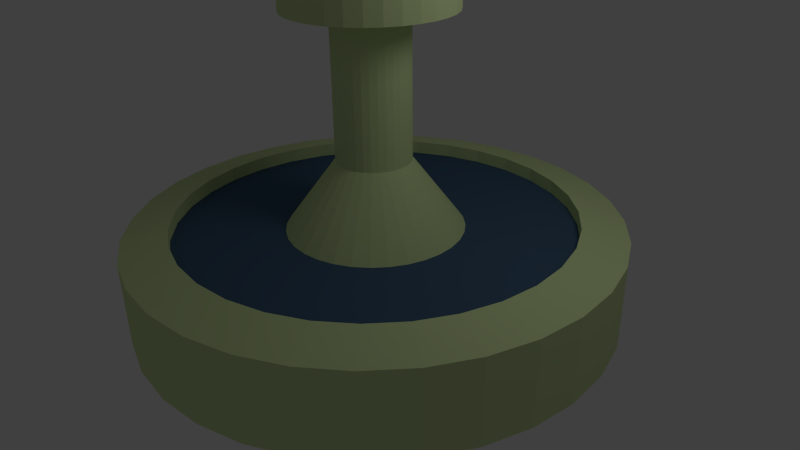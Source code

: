 # Source: fontaine.blend  (saved by Blender 2.60.0; exported with 4.5.12 LTS)
import bpy
from mathutils import Matrix  # noqa: F401  (used for matrix-valued properties, if any)

bpy.ops.wm.read_factory_settings(use_empty=True)
scene = bpy.context.scene
scene.name = 'Scene'

# ---- collections
col_collection_1 = bpy.data.collections.new('Collection 1'); scene.collection.children.link(col_collection_1)

# ---- materials (node trees are filled in below, after node groups)
mat_material_002 = bpy.data.materials.new('Material.002')
mat_material_002.alpha_threshold = 0.0
mat_material_002.use_transparent_shadow = False
mat_material_002.diffuse_color = (0.06506, 0.1236, 0.214, 1.0)
mat_material_002.roughness = 0.5
mat_material_002.line_color = (0.0, 0.0, 0.0, 1.0)
mat_material_004 = bpy.data.materials.new('Material.004')
mat_material_004.alpha_threshold = 0.0
mat_material_004.use_transparent_shadow = False
mat_material_004.diffuse_color = (0.6615, 0.8, 0.4002, 1.0)
mat_material_004.roughness = 0.5
mat_material_004.line_color = (0.0, 0.0, 0.0, 1.0)

# ---- material node trees

# ---- world
world_world = bpy.data.worlds.new('World'); scene.world = world_world
world_world.color = (0.05088, 0.05088, 0.05088)
world_world.use_sun_shadow = False
world_world.sun_shadow_jitter_overblur = 0.0
world_world.cycles.sampling_method = 'MANUAL'
world_world.cycles.sample_map_resolution = 256

# ---- cameras
cam_camera = bpy.data.cameras.new('Camera')
cam_camera.clip_end = 100.0
cam_camera.lens = 35.0
cam_camera.ortho_scale = 7.314
cam_camera.dof.focus_distance = 0.0
cam_camera.dof.aperture_fstop = 128.0

# ---- lights
light_lamp = bpy.data.lights.new('Lamp', 'POINT')
light_lamp.transmission_factor = 0.0
light_lamp.cutoff_distance = 30.0
light_lamp.energy = 100.0
light_lamp.shadow_buffer_clip_start = 1.001
light_lamp.shadow_soft_size = 1.0
light_lamp.shadow_maximum_resolution = 0.006
light_lamp.use_absolute_resolution = True
light_lamp.cycles.use_multiple_importance_sampling = False

# ---- meshes
me_cylinder_004 = bpy.data.meshes.new('Cylinder.004')
me_cylinder_004.from_pydata([(-0.1586, 0.7972, 2.875), (-0.311, 0.7509, 2.875), (-0.4516, 0.6758, 2.875), (-0.5747, 0.5747, 2.875), (-0.6758, 0.4516, 2.875), (-0.7509, 0.311, 2.875), (-0.7972, 0.1586, 2.875), (-0.8128, -3.671e-06, 2.875), (-0.7972, -0.1586, 2.875), (-0.7509, -0.311, 2.875), (-0.6758, -0.4516, 2.875), (-0.5747, -0.5747, 2.875), (-0.4516, -0.6758, 2.875), (-0.311, -0.7509, 2.875), (-0.1586, -0.7972, 2.875), (7.176e-07, -0.8128, 2.875), (0.1586, -0.7972, 2.875), (0.311, -0.7509, 2.875), (0.4516, -0.6758, 2.875), (0.5747, -0.5747, 2.875), (0.6758, -0.4516, 2.875), (0.7509, -0.311, 2.875), (0.7972, -0.1586, 2.875), (0.8128, -2.159e-06, 2.875), (0.7972, 0.1586, 2.875), (0.7509, 0.311, 2.875), (0.6758, 0.4516, 2.875), (0.5747, 0.5747, 2.875), (0.4516, 0.6758, 2.875), (0.311, 0.7509, 2.875), (0.1586, 0.7972, 2.875), (1.267e-06, 0.8128, 2.875), (-2.384e-07, -1.818e-06, 2.875)], [], [(30, 31, 32), (29, 30, 32), (28, 29, 32), (28, 27, 32), (27, 26, 32), (25, 26, 32), (25, 24, 32), (23, 24, 32), (22, 23, 32), (22, 21, 32), (21, 20, 32), (19, 20, 32), (18, 19, 32), (18, 17, 32), (16, 17, 32), (16, 15, 32), (15, 14, 32), (13, 14, 32), (12, 13, 32), (11, 12, 32), (11, 10, 32), (9, 10, 32), (9, 8, 32), (8, 7, 32), (7, 6, 32), (5, 6, 32), (4, 5, 32), (4, 3, 32), (3, 2, 32), (2, 1, 32), (1, 0, 32), (31, 0, 32)])
me_cylinder_004.materials.append(mat_material_002)
me_cylinder_004.use_remesh_preserve_volume = False
me_cylinder_004.use_remesh_preserve_attributes = False
me_cylinder_004.use_mirror_vertex_groups = False
me_cylinder_004.update()
me_cylinder_003 = bpy.data.meshes.new('Cylinder.003')
me_cylinder_003.from_pydata([(4.274e-07, 0.3306, 8.897), (0.0645, 0.3242, 8.897), (0.1265, 0.3054, 8.897), (0.1837, 0.2749, 8.897), (0.2338, 0.2338, 8.897), (0.2749, 0.1837, 8.897), (0.3054, 0.1265, 8.897), (0.3242, 0.0645, 8.897), (0.3306, -1.663e-06, 8.897), (0.3242, -0.0645, 8.897), (0.3054, -0.1265, 8.897), (0.2749, -0.1837, 8.897), (0.2338, -0.2338, 8.897), (0.1837, -0.2749, 8.897), (0.1265, -0.3054, 8.897), (0.0645, -0.3242, 8.897), (2.041e-07, -0.3306, 8.897), (-0.0645, -0.3242, 8.897), (-0.1265, -0.3054, 8.897), (-0.1837, -0.2749, 8.897), (-0.2338, -0.2338, 8.897), (-0.2749, -0.1837, 8.897), (-0.3054, -0.1265, 8.897), (-0.3242, -0.0645, 8.897), (-0.3306, -2.278e-06, 8.897), (-0.3242, 0.06449, 8.897), (-0.3054, 0.1265, 8.897), (-0.2749, 0.1837, 8.897), (-0.2338, 0.2338, 8.897), (-0.1837, 0.2749, 8.897), (-0.1265, 0.3054, 8.897), (-0.0645, 0.3242, 8.897), (-1.033e-07, -9.209e-07, 8.897), (-0.0645, 0.3242, 9.928), (-0.1265, 0.3054, 9.928), (-0.1837, 0.2749, 9.928), (-0.2338, 0.2338, 9.928), (-0.2749, 0.1837, 9.928), (-0.3054, 0.1265, 9.928), (-0.3242, 0.06449, 9.928), (-0.3306, -2.278e-06, 9.928), (-0.3242, -0.0645, 9.928), (-0.3054, -0.1265, 9.928), (-0.2749, -0.1837, 9.928), (-0.2338, -0.2338, 9.928), (-0.1837, -0.2749, 9.928), (-0.1265, -0.3054, 9.928), (-0.0645, -0.3242, 9.928), (2.041e-07, -0.3306, 9.928), (0.0645, -0.3242, 9.928), (0.1265, -0.3054, 9.928), (0.1837, -0.2749, 9.928), (0.2338, -0.2338, 9.928), (0.2749, -0.1837, 9.928), (0.3054, -0.1265, 9.928), (0.3242, -0.0645, 9.928), (0.3306, -1.663e-06, 9.928), (0.3242, 0.0645, 9.928), (0.3054, 0.1265, 9.928), (0.2749, 0.1837, 9.928), (0.2338, 0.2338, 9.928), (0.1837, 0.2749, 9.928), (0.1265, 0.3054, 9.928), (0.0645, 0.3242, 9.928), (4.274e-07, 0.3306, 9.928), (9.786e-08, 0.1513, 9.638), (0.02951, 0.1483, 9.638), (0.05788, 0.1397, 9.638), (0.08403, 0.1258, 9.638), (0.107, 0.107, 9.638), (0.1258, 0.08403, 9.638), (0.1397, 0.05788, 9.638), (0.1483, 0.02951, 9.638), (0.1513, -1.563e-06, 9.638), (0.1483, -0.02951, 9.638), (0.1397, -0.05788, 9.638), (0.1258, -0.08403, 9.638), (0.107, -0.107, 9.638), (0.08403, -0.1258, 9.638), (0.05788, -0.1397, 9.638), (0.02951, -0.1483, 9.638), (-4.32e-09, -0.1513, 9.638), (-0.02951, -0.1483, 9.638), (-0.05788, -0.1397, 9.638), (-0.08403, -0.1258, 9.638), (-0.107, -0.107, 9.638), (-0.1258, -0.08403, 9.638), (-0.1397, -0.05788, 9.638), (-0.1483, -0.02951, 9.638), (-0.1513, -1.844e-06, 9.638), (-0.1483, 0.02951, 9.638), (-0.1397, 0.05788, 9.638), (-0.1258, 0.08403, 9.638), (-0.107, 0.1069, 9.638), (-0.08403, 0.1258, 9.638), (-0.05788, 0.1397, 9.638), (-0.02951, 0.1483, 9.638), (-0.02951, 0.1483, 4.868), (-0.05788, 0.1397, 4.868), (-0.08403, 0.1258, 4.868), (-0.107, 0.1069, 4.868), (-0.1258, 0.08403, 4.868), (-0.1397, 0.05788, 4.868), (-0.1483, 0.02951, 4.868), (-0.1513, -2.023e-06, 4.868), (-0.1483, -0.02951, 4.868), (-0.1397, -0.05788, 4.868), (-0.1258, -0.08403, 4.868), (-0.107, -0.107, 4.868), (-0.08403, -0.1258, 4.868), (-0.05788, -0.1397, 4.868), (-0.02951, -0.1483, 4.868), (-2.135e-08, -0.1513, 4.868), (0.02951, -0.1483, 4.868), (0.05788, -0.1397, 4.868), (0.08403, -0.1258, 4.868), (0.107, -0.107, 4.868), (0.1258, -0.08403, 4.868), (0.1397, -0.05788, 4.868), (0.1483, -0.02951, 4.868), (0.1513, -1.741e-06, 4.868), (0.1483, 0.02951, 4.868), (0.1397, 0.05788, 4.868), (0.1258, 0.08403, 4.868), (0.107, 0.1069, 4.868), (0.08403, 0.1258, 4.868), (0.05788, 0.1397, 4.868), (0.02951, 0.1483, 4.868), (8.083e-08, 0.1513, 4.868), (4.972e-07, 0.3926, 2.596), (0.07659, 0.3851, 2.596), (0.1502, 0.3627, 2.596), (0.2181, 0.3264, 2.596), (0.2776, 0.2776, 2.596), (0.3264, 0.2181, 2.596), (0.3627, 0.1502, 2.596), (0.3851, 0.07659, 2.596), (0.3926, -1.954e-06, 2.596), (0.3851, -0.07659, 2.596), (0.3627, -0.1502, 2.596), (0.3264, -0.2181, 2.596), (0.2776, -0.2776, 2.596), (0.2181, -0.3264, 2.596), (0.1502, -0.3627, 2.596), (0.07659, -0.3851, 2.596), (2.32e-07, -0.3926, 2.596), (-0.07659, -0.3851, 2.596), (-0.1502, -0.3627, 2.596), (-0.2181, -0.3264, 2.596), (-0.2776, -0.2776, 2.596), (-0.3264, -0.2181, 2.596), (-0.3627, -0.1502, 2.596), (-0.3851, -0.07659, 2.596), (-0.3926, -2.684e-06, 2.596), (-0.3851, 0.07659, 2.596), (-0.3627, 0.1502, 2.596), (-0.3264, 0.2181, 2.596), (-0.2776, 0.2776, 2.596), (-0.2181, 0.3264, 2.596), (-0.1502, 0.3627, 2.596), (-0.0766, 0.3851, 2.596), (-1.331e-07, -1.073e-06, 1.371), (-0.0766, 0.3851, 1.371), (-0.1502, 0.3627, 1.371), (-0.2181, 0.3264, 1.371), (-0.2776, 0.2776, 1.371), (-0.3264, 0.2181, 1.371), (-0.3627, 0.1502, 1.371), (-0.3851, 0.07659, 1.371), (-0.3926, -2.684e-06, 1.371), (-0.3851, -0.07659, 1.371), (-0.3627, -0.1502, 1.371), (-0.3264, -0.2181, 1.371), (-0.2776, -0.2776, 1.371), (-0.2181, -0.3264, 1.371), (-0.1502, -0.3627, 1.371), (-0.07659, -0.3851, 1.371), (2.32e-07, -0.3926, 1.371), (0.07659, -0.3851, 1.371), (0.1502, -0.3627, 1.371), (0.2181, -0.3264, 1.371), (0.2776, -0.2776, 1.371), (0.3264, -0.2181, 1.371), (0.3627, -0.1502, 1.371), (0.3851, -0.07659, 1.371), (0.3926, -1.954e-06, 1.371), (0.3851, 0.07659, 1.371), (0.3627, 0.1502, 1.371), (0.3264, 0.2181, 1.371), (0.2776, 0.2776, 1.371), (0.2181, 0.3264, 1.371), (0.1502, 0.3627, 1.371), (0.07659, 0.3851, 1.371), (4.972e-07, 0.3926, 1.371)], [], [(64, 0, 31, 33), (30, 34, 33, 31), (29, 35, 34, 30), (28, 36, 35, 29), (27, 37, 36, 28), (26, 38, 37, 27), (25, 39, 38, 26), (24, 40, 39, 25), (23, 41, 40, 24), (22, 42, 41, 23), (21, 43, 42, 22), (20, 44, 43, 21), (19, 45, 44, 20), (18, 46, 45, 19), (17, 47, 46, 18), (16, 48, 47, 17), (15, 49, 48, 16), (14, 50, 49, 15), (13, 51, 50, 14), (12, 52, 51, 13), (11, 53, 52, 12), (10, 54, 53, 11), (9, 55, 54, 10), (8, 56, 55, 9), (7, 57, 56, 8), (6, 58, 57, 7), (5, 59, 58, 6), (4, 60, 59, 5), (3, 61, 60, 4), (2, 62, 61, 3), (1, 63, 62, 2), (0, 64, 63, 1), (0, 1, 32), (1, 2, 32), (2, 3, 32), (3, 4, 32), (4, 5, 32), (5, 6, 32), (6, 7, 32), (7, 8, 32), (8, 9, 32), (9, 10, 32), (10, 11, 32), (11, 12, 32), (12, 13, 32), (13, 14, 32), (14, 15, 32), (15, 16, 32), (16, 17, 32), (17, 18, 32), (18, 19, 32), (19, 20, 32), (20, 21, 32), (21, 22, 32), (22, 23, 32), (23, 24, 32), (24, 25, 32), (25, 26, 32), (26, 27, 32), (27, 28, 32), (28, 29, 32), (29, 30, 32), (30, 31, 32), (31, 0, 32), (96, 65, 64, 33), (95, 96, 33, 34), (94, 95, 34, 35), (93, 94, 35, 36), (92, 93, 36, 37), (91, 92, 37, 38), (90, 91, 38, 39), (89, 90, 39, 40), (88, 89, 40, 41), (87, 88, 41, 42), (86, 87, 42, 43), (85, 86, 43, 44), (84, 85, 44, 45), (83, 84, 45, 46), (82, 83, 46, 47), (81, 82, 47, 48), (80, 81, 48, 49), (79, 80, 49, 50), (78, 79, 50, 51), (77, 78, 51, 52), (76, 77, 52, 53), (75, 76, 53, 54), (74, 75, 54, 55), (73, 74, 55, 56), (72, 73, 56, 57), (71, 72, 57, 58), (70, 71, 58, 59), (69, 70, 59, 60), (68, 69, 60, 61), (67, 68, 61, 62), (66, 67, 62, 63), (65, 66, 63, 64), (128, 127, 66, 65), (127, 126, 67, 66), (126, 125, 68, 67), (125, 124, 69, 68), (124, 123, 70, 69), (123, 122, 71, 70), (122, 121, 72, 71), (121, 120, 73, 72), (120, 119, 74, 73), (119, 118, 75, 74), (118, 117, 76, 75), (117, 116, 77, 76), (116, 115, 78, 77), (115, 114, 79, 78), (114, 113, 80, 79), (113, 112, 81, 80), (112, 111, 82, 81), (111, 110, 83, 82), (110, 109, 84, 83), (109, 108, 85, 84), (108, 107, 86, 85), (107, 106, 87, 86), (106, 105, 88, 87), (105, 104, 89, 88), (104, 103, 90, 89), (103, 102, 91, 90), (102, 101, 92, 91), (101, 100, 93, 92), (100, 99, 94, 93), (99, 98, 95, 94), (98, 97, 96, 95), (97, 128, 65, 96), (160, 129, 128, 97), (159, 160, 97, 98), (158, 159, 98, 99), (157, 158, 99, 100), (156, 157, 100, 101), (155, 156, 101, 102), (154, 155, 102, 103), (153, 154, 103, 104), (152, 153, 104, 105), (151, 152, 105, 106), (150, 151, 106, 107), (149, 150, 107, 108), (148, 149, 108, 109), (147, 148, 109, 110), (146, 147, 110, 111), (145, 146, 111, 112), (144, 145, 112, 113), (143, 144, 113, 114), (142, 143, 114, 115), (141, 142, 115, 116), (140, 141, 116, 117), (139, 140, 117, 118), (138, 139, 118, 119), (137, 138, 119, 120), (136, 137, 120, 121), (135, 136, 121, 122), (134, 135, 122, 123), (133, 134, 123, 124), (132, 133, 124, 125), (131, 132, 125, 126), (130, 131, 126, 127), (129, 130, 127, 128), (129, 160, 162, 193), (160, 159, 163, 162), (159, 158, 164, 163), (158, 157, 165, 164), (157, 156, 166, 165), (156, 155, 167, 166), (155, 154, 168, 167), (154, 153, 169, 168), (153, 152, 170, 169), (152, 151, 171, 170), (151, 150, 172, 171), (150, 149, 173, 172), (149, 148, 174, 173), (148, 147, 175, 174), (147, 146, 176, 175), (146, 145, 177, 176), (145, 144, 178, 177), (144, 143, 179, 178), (143, 142, 180, 179), (142, 141, 181, 180), (141, 140, 182, 181), (140, 139, 183, 182), (139, 138, 184, 183), (138, 137, 185, 184), (137, 136, 186, 185), (136, 135, 187, 186), (135, 134, 188, 187), (134, 133, 189, 188), (133, 132, 190, 189), (132, 131, 191, 190), (131, 130, 192, 191), (130, 129, 193, 192), (161, 192, 193), (161, 191, 192), (161, 190, 191), (161, 189, 190), (161, 188, 189), (161, 187, 188), (161, 186, 187), (161, 185, 186), (161, 184, 185), (161, 183, 184), (161, 182, 183), (161, 181, 182), (161, 180, 181), (161, 179, 180), (161, 178, 179), (161, 177, 178), (161, 176, 177), (161, 175, 176), (161, 174, 175), (161, 173, 174), (161, 172, 173), (161, 171, 172), (161, 170, 171), (161, 169, 170), (161, 168, 169), (161, 167, 168), (161, 166, 167), (161, 165, 166), (161, 164, 165), (161, 163, 164), (161, 162, 163), (161, 193, 162)])
me_cylinder_003.materials.append(mat_material_004)
me_cylinder_003.use_remesh_preserve_volume = False
me_cylinder_003.use_remesh_preserve_attributes = False
me_cylinder_003.use_mirror_vertex_groups = False
me_cylinder_003.update()
me_cylinder_002 = bpy.data.meshes.new('Cylinder.002')
me_cylinder_002.from_pydata([(1.267e-06, 0.8128, 0.7405), (0.1586, 0.7972, 0.7405), (0.311, 0.7509, 0.7405), (0.4516, 0.6758, 0.7405), (0.5747, 0.5747, 0.7405), (0.6758, 0.4516, 0.7405), (0.7509, 0.311, 0.7405), (0.7972, 0.1586, 0.7405), (0.8128, -2.159e-06, 0.7405), (0.7972, -0.1586, 0.7405), (0.7509, -0.311, 0.7405), (0.6758, -0.4516, 0.7405), (0.5747, -0.5747, 0.7405), (0.4516, -0.6758, 0.7405), (0.311, -0.7509, 0.7405), (0.1586, -0.7972, 0.7405), (7.176e-07, -0.8128, 0.7405), (-0.1586, -0.7972, 0.7405), (-0.311, -0.7509, 0.7405), (-0.4516, -0.6758, 0.7405), (-0.5747, -0.5747, 0.7405), (-0.6758, -0.4516, 0.7405), (-0.7509, -0.311, 0.7405), (-0.7972, -0.1586, 0.7405), (-0.8128, -3.671e-06, 0.7405), (-0.7972, 0.1586, 0.7405), (-0.7509, 0.311, 0.7405), (-0.6758, 0.4516, 0.7405), (-0.5747, 0.5747, 0.7405), (-0.4516, 0.6758, 0.7405), (-0.311, 0.7509, 0.7405), (-0.1586, 0.7972, 0.7405), (-3.813e-08, -3.343e-07, 0.7405), (-0.1586, 0.7972, 3.275), (-0.311, 0.7509, 3.275), (-0.4516, 0.6758, 3.275), (-0.5747, 0.5747, 3.275), (-0.6758, 0.4516, 3.275), (-0.7509, 0.311, 3.275), (-0.7972, 0.1586, 3.275), (-0.8128, -3.671e-06, 3.275), (-0.7972, -0.1586, 3.275), (-0.7509, -0.311, 3.275), (-0.6758, -0.4516, 3.275), (-0.5747, -0.5747, 3.275), (-0.4516, -0.6758, 3.275), (-0.311, -0.7509, 3.275), (-0.1586, -0.7972, 3.275), (7.176e-07, -0.8128, 3.275), (0.1586, -0.7972, 3.275), (0.311, -0.7509, 3.275), (0.4516, -0.6758, 3.275), (0.5747, -0.5747, 3.275), (0.6758, -0.4516, 3.275), (0.7509, -0.311, 3.275), (0.7972, -0.1586, 3.275), (0.8128, -2.159e-06, 3.275), (0.7972, 0.1586, 3.275), (0.7509, 0.311, 3.275), (0.6758, 0.4516, 3.275), (0.5747, 0.5747, 3.275), (0.4516, 0.6758, 3.275), (0.311, 0.7509, 3.275), (0.1586, 0.7972, 3.275), (1.267e-06, 0.8128, 3.275), (1.605e-06, 1.0, 3.0), (0.1951, 0.9808, 3.0), (0.3827, 0.9239, 3.0), (0.5556, 0.8315, 3.0), (0.7071, 0.7071, 3.0), (0.8315, 0.5556, 3.0), (0.9239, 0.3827, 3.0), (0.9808, 0.1951, 3.0), (1.0, -2.245e-06, 3.0), (0.9808, -0.1951, 3.0), (0.9239, -0.3827, 3.0), (0.8315, -0.5556, 3.0), (0.7071, -0.7071, 3.0), (0.5556, -0.8315, 3.0), (0.3827, -0.9239, 3.0), (0.1951, -0.9808, 3.0), (9.298e-07, -1.0, 3.0), (-0.1951, -0.9808, 3.0), (-0.3827, -0.9239, 3.0), (-0.5556, -0.8315, 3.0), (-0.7071, -0.7071, 3.0), (-0.8315, -0.5556, 3.0), (-0.9239, -0.3827, 3.0), (-0.9808, -0.1951, 3.0), (-1.0, -4.105e-06, 3.0), (-0.9808, 0.1951, 3.0), (-0.9239, 0.3827, 3.0), (-0.8315, 0.5556, 3.0), (-0.7071, 0.7071, 3.0), (-0.5556, 0.8315, 3.0), (-0.3827, 0.9239, 3.0), (-0.1951, 0.9808, 3.0), (6.936e-08, 4.579e-07, 0.1832), (-0.1951, 0.9808, 1.0), (-0.3827, 0.9239, 1.0), (-0.5556, 0.8315, 1.0), (-0.7071, 0.7071, 1.0), (-0.8315, 0.5556, 1.0), (-0.9239, 0.3827, 1.0), (-0.9808, 0.1951, 1.0), (-1.0, -4.105e-06, 1.0), (-0.9808, -0.1951, 1.0), (-0.9239, -0.3827, 1.0), (-0.8315, -0.5556, 1.0), (-0.7071, -0.7071, 1.0), (-0.5556, -0.8315, 1.0), (-0.3827, -0.9239, 1.0), (-0.1951, -0.9808, 1.0), (9.298e-07, -1.0, 1.0), (0.1951, -0.9808, 1.0), (0.3827, -0.9239, 1.0), (0.5556, -0.8315, 1.0), (0.7071, -0.7071, 1.0), (0.8315, -0.5556, 1.0), (0.9239, -0.3827, 1.0), (0.9808, -0.1951, 1.0), (1.0, -2.245e-06, 1.0), (0.9808, 0.1951, 1.0), (0.9239, 0.3827, 1.0), (0.8315, 0.5556, 1.0), (0.7071, 0.7071, 1.0), (0.5556, 0.8315, 1.0), (0.3827, 0.9239, 1.0), (0.1951, 0.9808, 1.0), (1.605e-06, 1.0, 1.0), (-0.1951, 0.9808, 0.555), (-0.3827, 0.9239, 0.555), (-0.5556, 0.8315, 0.555), (-0.7071, 0.7071, 0.555), (-0.8315, 0.5556, 0.555), (-0.9239, 0.3827, 0.555), (-0.9808, 0.1951, 0.555), (-1.0, 9.656e-07, 0.555), (-0.9808, -0.1951, 0.555), (-0.9239, -0.3827, 0.555), (-0.8315, -0.5556, 0.555), (-0.7071, -0.7071, 0.555), (-0.5556, -0.8315, 0.555), (-0.3827, -0.9239, 0.555), (-0.1951, -0.9808, 0.555), (-3.258e-07, -1.0, 0.555), (0.1951, -0.9808, 0.555), (0.3827, -0.9239, 0.555), (0.5556, -0.8315, 0.555), (0.7071, -0.7071, 0.555), (0.8315, -0.5556, 0.555), (0.9239, -0.3827, 0.555), (0.9808, -0.1951, 0.555), (1.0, 7.55e-08, 0.555), (0.9808, 0.1951, 0.555), (0.9239, 0.3827, 0.555), (0.8315, 0.5556, 0.555), (0.7071, 0.7071, 0.555), (0.5556, 0.8315, 0.555), (0.3827, 0.9239, 0.555), (0.1951, 0.9808, 0.555), (0.0, 1.0, 0.555)], [], [(32, 0, 31), (32, 31, 30), (32, 30, 29), (32, 29, 28), (32, 28, 27), (32, 27, 26), (32, 26, 25), (32, 25, 24), (32, 24, 23), (32, 23, 22), (32, 22, 21), (32, 21, 20), (32, 20, 19), (32, 19, 18), (32, 18, 17), (32, 17, 16), (32, 16, 15), (32, 15, 14), (32, 14, 13), (32, 13, 12), (32, 12, 11), (32, 11, 10), (32, 10, 9), (32, 9, 8), (32, 8, 7), (32, 7, 6), (32, 6, 5), (32, 5, 4), (32, 4, 3), (32, 3, 2), (32, 2, 1), (1, 0, 32), (0, 1, 63, 64), (62, 63, 1, 2), (61, 62, 2, 3), (60, 61, 3, 4), (59, 60, 4, 5), (58, 59, 5, 6), (57, 58, 6, 7), (56, 57, 7, 8), (55, 56, 8, 9), (54, 55, 9, 10), (53, 54, 10, 11), (52, 53, 11, 12), (51, 52, 12, 13), (50, 51, 13, 14), (49, 50, 14, 15), (48, 49, 15, 16), (47, 48, 16, 17), (46, 47, 17, 18), (45, 46, 18, 19), (44, 45, 19, 20), (43, 44, 20, 21), (42, 43, 21, 22), (41, 42, 22, 23), (40, 41, 23, 24), (39, 40, 24, 25), (38, 39, 25, 26), (37, 38, 26, 27), (36, 37, 27, 28), (35, 36, 28, 29), (34, 35, 29, 30), (33, 34, 30, 31), (31, 0, 64, 33), (65, 96, 33, 64), (96, 95, 34, 33), (95, 94, 35, 34), (94, 93, 36, 35), (93, 92, 37, 36), (92, 91, 38, 37), (91, 90, 39, 38), (90, 89, 40, 39), (89, 88, 41, 40), (88, 87, 42, 41), (87, 86, 43, 42), (86, 85, 44, 43), (85, 84, 45, 44), (84, 83, 46, 45), (83, 82, 47, 46), (82, 81, 48, 47), (81, 80, 49, 48), (80, 79, 50, 49), (79, 78, 51, 50), (78, 77, 52, 51), (77, 76, 53, 52), (76, 75, 54, 53), (75, 74, 55, 54), (74, 73, 56, 55), (73, 72, 57, 56), (72, 71, 58, 57), (71, 70, 59, 58), (70, 69, 60, 59), (69, 68, 61, 60), (68, 67, 62, 61), (67, 66, 63, 62), (66, 65, 64, 63), (128, 129, 65, 66), (127, 128, 66, 67), (126, 127, 67, 68), (125, 126, 68, 69), (124, 125, 69, 70), (123, 124, 70, 71), (122, 123, 71, 72), (121, 122, 72, 73), (120, 121, 73, 74), (119, 120, 74, 75), (118, 119, 75, 76), (117, 118, 76, 77), (116, 117, 77, 78), (115, 116, 78, 79), (114, 115, 79, 80), (113, 114, 80, 81), (112, 113, 81, 82), (111, 112, 82, 83), (110, 111, 83, 84), (109, 110, 84, 85), (108, 109, 85, 86), (107, 108, 86, 87), (106, 107, 87, 88), (105, 106, 88, 89), (104, 105, 89, 90), (103, 104, 90, 91), (102, 103, 91, 92), (101, 102, 92, 93), (100, 101, 93, 94), (99, 100, 94, 95), (98, 99, 95, 96), (129, 98, 96, 65), (129, 161, 130, 98), (131, 99, 98, 130), (132, 100, 99, 131), (133, 101, 100, 132), (134, 102, 101, 133), (135, 103, 102, 134), (136, 104, 103, 135), (137, 105, 104, 136), (138, 106, 105, 137), (139, 107, 106, 138), (140, 108, 107, 139), (141, 109, 108, 140), (142, 110, 109, 141), (143, 111, 110, 142), (144, 112, 111, 143), (145, 113, 112, 144), (146, 114, 113, 145), (147, 115, 114, 146), (148, 116, 115, 147), (149, 117, 116, 148), (150, 118, 117, 149), (151, 119, 118, 150), (152, 120, 119, 151), (153, 121, 120, 152), (154, 122, 121, 153), (155, 123, 122, 154), (156, 124, 123, 155), (157, 125, 124, 156), (158, 126, 125, 157), (159, 127, 126, 158), (160, 128, 127, 159), (161, 129, 128, 160), (130, 161, 97), (97, 131, 130), (97, 132, 131), (97, 133, 132), (97, 134, 133), (97, 135, 134), (97, 136, 135), (97, 137, 136), (97, 138, 137), (97, 139, 138), (97, 140, 139), (97, 141, 140), (97, 142, 141), (97, 143, 142), (97, 144, 143), (97, 145, 144), (97, 146, 145), (97, 147, 146), (97, 148, 147), (97, 149, 148), (97, 150, 149), (97, 151, 150), (97, 152, 151), (97, 153, 152), (97, 154, 153), (97, 155, 154), (97, 156, 155), (97, 157, 156), (97, 158, 157), (97, 159, 158), (97, 160, 159), (97, 161, 160)])
me_cylinder_002.materials.append(mat_material_004)
me_cylinder_002.use_remesh_preserve_volume = False
me_cylinder_002.use_remesh_preserve_attributes = False
me_cylinder_002.use_mirror_vertex_groups = False
me_cylinder_002.update()
me_cylinder = bpy.data.meshes.new('Cylinder')
me_cylinder.from_pydata([(-8.116e-08, -6.898e-07, 1.102), (-1.42e-07, -1.254e-06, 4.293), (-1.25e-07, -1.076e-06, 9.063), (-5.96e-08, -5.987e-07, 8.671)], [(0, 1), (1, 2), (2, 3)], [])
me_cylinder.use_remesh_preserve_volume = False
me_cylinder.use_remesh_preserve_attributes = False
me_cylinder.use_mirror_vertex_groups = False
me_cylinder.update()

# ---- objects
ob_cylinder_003 = bpy.data.objects.new('Cylinder.003', me_cylinder_004)
ob_cylinder_002 = bpy.data.objects.new('Cylinder.002', me_cylinder_003)
ob_cylinder_001 = bpy.data.objects.new('Cylinder.001', me_cylinder_002)
ob_cylinder = bpy.data.objects.new('Cylinder', me_cylinder)
ob_lamp = bpy.data.objects.new('Lamp', light_lamp)
ob_camera = bpy.data.objects.new('Camera', cam_camera)

# ---- transforms, parenting, visibility, modifiers, constraints
ob_cylinder_003.location = (0.0, 0.0, -1.0)
ob_cylinder_003.scale = (3.5, 3.5, 0.5)
ob_cylinder_003.lineart.crease_threshold = 0.0
ob_cylinder_002.location = (0.0, 0.0, -1.0)
ob_cylinder_002.scale = (3.5, 3.5, 0.5)
ob_cylinder_002.lineart.crease_threshold = 0.0
ob_cylinder_001.location = (0.0, 0.0, -1.0)
ob_cylinder_001.scale = (3.5, 3.5, 0.5)
ob_cylinder_001.lineart.crease_threshold = 0.0
ob_cylinder.location = (0.0, 0.0, -1.0)
ob_cylinder.scale = (3.5, 3.5, 0.5)
ob_cylinder.lineart.crease_threshold = 0.0
ob_lamp.location = (4.076, 1.005, 5.904)
ob_lamp.rotation_euler = (0.6503, 0.05522, 1.866)
ob_lamp.lock_rotations_4d = False
ob_lamp.empty_display_type = 'ARROWS'
ob_lamp.color = (0.0, 0.0, 0.0, 0.0)
ob_lamp.lineart.crease_threshold = 0.0
ob_camera.location = (7.481, -6.508, 5.344)
ob_camera.rotation_euler = (1.109, 0.01082, 0.8149)
ob_camera.lock_rotations_4d = False
ob_camera.empty_display_type = 'ARROWS'
ob_camera.color = (0.0, 0.0, 0.0, 0.0)
ob_camera.display_type = 'WIRE'
ob_camera.lineart.crease_threshold = 0.0

# ---- collection membership
col_collection_1.objects.link(ob_cylinder_003)
col_collection_1.objects.link(ob_cylinder_002)
col_collection_1.objects.link(ob_cylinder_001)
col_collection_1.objects.link(ob_cylinder)
col_collection_1.objects.link(ob_lamp)
col_collection_1.objects.link(ob_camera)

# ---- scene / render settings (as saved in the file)
scene.camera = ob_camera
scene.frame_start = 1; scene.frame_end = 250; scene.frame_set(1)
scene.render.engine = 'BLENDER_EEVEE_NEXT'
scene.render.image_settings.color_mode = 'RGB'
scene.render.image_settings.compression = 90
scene.render.resolution_percentage = 50
scene.render.dither_intensity = 0.0
scene.render.bake_margin = 2
scene.render.bake_bias = 0.0
scene.cycles.use_denoising = False
scene.cycles.samples = 10
scene.cycles.sampling_pattern = 'TABULATED_SOBOL'
scene.cycles.light_sampling_threshold = 0.0
scene.cycles.use_adaptive_sampling = False
scene.cycles.use_light_tree = False
scene.cycles.blur_glossy = 0.0
scene.cycles.volume_bounces = 1
scene.cycles.pixel_filter_type = 'GAUSSIAN'
scene.cycles.sample_clamp_indirect = 0.0
scene.view_settings.view_transform = 'Standard'
bpy.context.view_layer.update()
